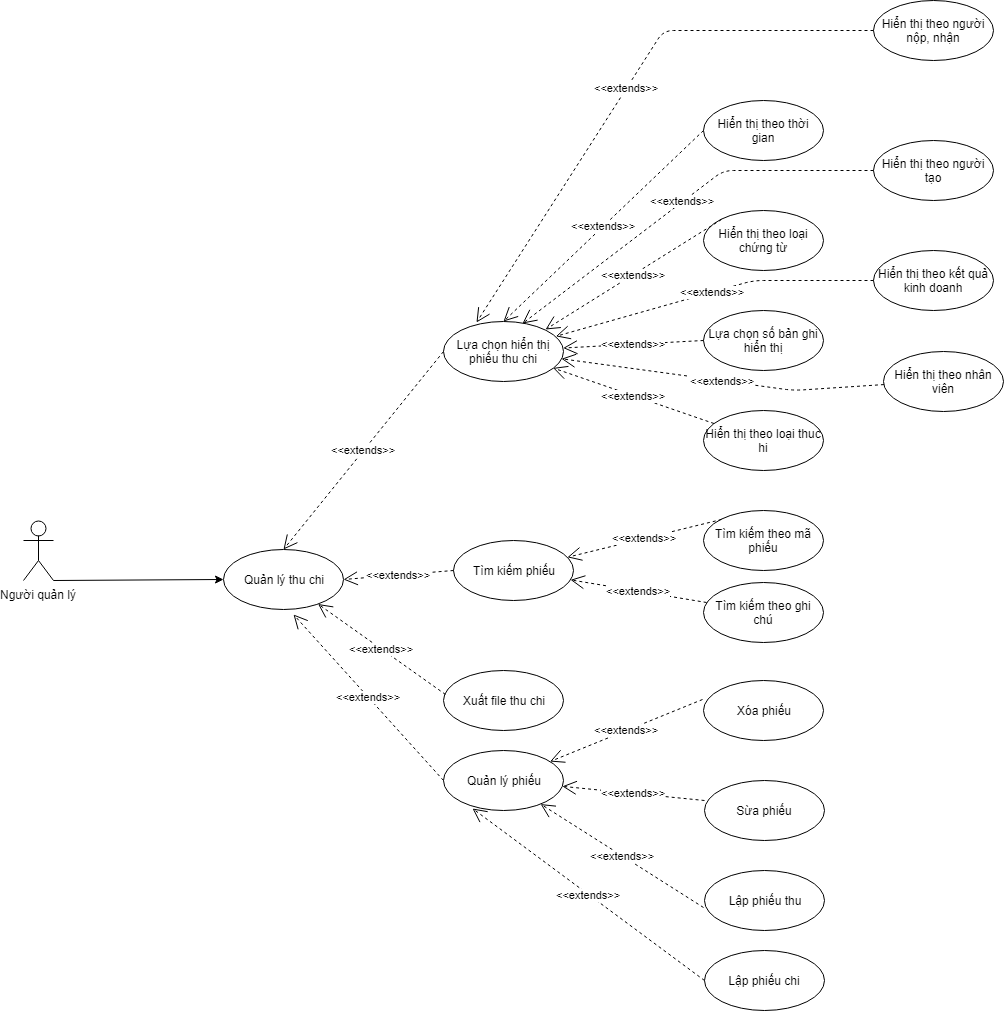

The diagram above was exported from draw.io. Its source (the exported page's mxGraphModel, read from the mxfile embedded in the PNG):
<mxGraphModel dx="1354" dy="766" grid="1" gridSize="10" guides="1" tooltips="1" connect="1" arrows="1" fold="1" page="1" pageScale="1" pageWidth="850" pageHeight="1100" math="0" shadow="0">
  <root>
    <mxCell id="0" />
    <mxCell id="1" parent="0" />
    <mxCell id="_h9m-2p4ZWJtLVGBrLLq-9" value="Người quản lý&lt;br&gt;" style="shape=umlActor;verticalLabelPosition=bottom;labelBackgroundColor=#ffffff;verticalAlign=top;html=1;outlineConnect=0;" parent="1" vertex="1">
      <mxGeometry x="50" y="620" width="30" height="60" as="geometry" />
    </mxCell>
    <mxCell id="_h9m-2p4ZWJtLVGBrLLq-10" value="Quản lý thu chi&lt;br&gt;" style="ellipse;whiteSpace=wrap;html=1;" parent="1" vertex="1">
      <mxGeometry x="250" y="649" width="120" height="60" as="geometry" />
    </mxCell>
    <mxCell id="_h9m-2p4ZWJtLVGBrLLq-12" value="Lập phiếu chi&lt;br&gt;" style="ellipse;whiteSpace=wrap;html=1;" parent="1" vertex="1">
      <mxGeometry x="731" y="1050" width="120" height="60" as="geometry" />
    </mxCell>
    <mxCell id="_h9m-2p4ZWJtLVGBrLLq-14" value="&amp;lt;&amp;lt;extends&amp;gt;&amp;gt;&lt;br&gt;" style="endArrow=open;endSize=12;dashed=1;html=1;exitX=0;exitY=0.5;exitDx=0;exitDy=0;entryX=0.242;entryY=0.967;entryDx=0;entryDy=0;entryPerimeter=0;" parent="1" source="_h9m-2p4ZWJtLVGBrLLq-12" target="nhKdyEypyXi8UsecbCV_-7" edge="1">
      <mxGeometry width="160" relative="1" as="geometry">
        <mxPoint x="469" y="606" as="sourcePoint" />
        <mxPoint x="360" y="671" as="targetPoint" />
      </mxGeometry>
    </mxCell>
    <mxCell id="_h9m-2p4ZWJtLVGBrLLq-15" value="" style="endArrow=classic;html=1;entryX=0;entryY=0.5;entryDx=0;entryDy=0;exitX=1;exitY=1;exitDx=0;exitDy=0;exitPerimeter=0;" parent="1" source="_h9m-2p4ZWJtLVGBrLLq-9" target="_h9m-2p4ZWJtLVGBrLLq-10" edge="1">
      <mxGeometry width="50" height="50" relative="1" as="geometry">
        <mxPoint x="90" y="660" as="sourcePoint" />
        <mxPoint x="270" y="430" as="targetPoint" />
      </mxGeometry>
    </mxCell>
    <mxCell id="_h9m-2p4ZWJtLVGBrLLq-17" value="Tìm kiếm phiếu&lt;br&gt;" style="ellipse;whiteSpace=wrap;html=1;" parent="1" vertex="1">
      <mxGeometry x="480" y="640" width="120" height="60" as="geometry" />
    </mxCell>
    <mxCell id="_h9m-2p4ZWJtLVGBrLLq-18" value="&amp;lt;&amp;lt;extends&amp;gt;&amp;gt;&lt;br&gt;" style="endArrow=open;endSize=12;dashed=1;html=1;exitX=0;exitY=0.5;exitDx=0;exitDy=0;entryX=1;entryY=0.5;entryDx=0;entryDy=0;" parent="1" source="_h9m-2p4ZWJtLVGBrLLq-17" target="_h9m-2p4ZWJtLVGBrLLq-10" edge="1">
      <mxGeometry width="160" relative="1" as="geometry">
        <mxPoint x="480" y="721.5" as="sourcePoint" />
        <mxPoint x="373" y="707.5" as="targetPoint" />
      </mxGeometry>
    </mxCell>
    <mxCell id="O2HL4-sAFXAH6ihUhYPT-1" value="Xuất file thu chi&lt;br&gt;" style="ellipse;whiteSpace=wrap;html=1;" parent="1" vertex="1">
      <mxGeometry x="470" y="770" width="120" height="60" as="geometry" />
    </mxCell>
    <mxCell id="O2HL4-sAFXAH6ihUhYPT-2" value="&amp;lt;&amp;lt;extends&amp;gt;&amp;gt;&lt;br&gt;" style="endArrow=open;endSize=12;dashed=1;html=1;exitX=0.017;exitY=0.4;exitDx=0;exitDy=0;exitPerimeter=0;" parent="1" source="O2HL4-sAFXAH6ihUhYPT-1" target="_h9m-2p4ZWJtLVGBrLLq-10" edge="1">
      <mxGeometry width="160" relative="1" as="geometry">
        <mxPoint x="465" y="572" as="sourcePoint" />
        <mxPoint x="330.1011210310394" y="508.1597255888778" as="targetPoint" />
      </mxGeometry>
    </mxCell>
    <mxCell id="nhKdyEypyXi8UsecbCV_-1" value="Xóa phiếu&lt;br&gt;" style="ellipse;whiteSpace=wrap;html=1;" parent="1" vertex="1">
      <mxGeometry x="730" y="780" width="120" height="60" as="geometry" />
    </mxCell>
    <mxCell id="nhKdyEypyXi8UsecbCV_-2" value="&amp;lt;&amp;lt;extends&amp;gt;&amp;gt;&lt;br&gt;" style="endArrow=open;endSize=12;dashed=1;html=1;exitX=-0.008;exitY=0.317;exitDx=0;exitDy=0;exitPerimeter=0;" parent="1" source="nhKdyEypyXi8UsecbCV_-1" target="nhKdyEypyXi8UsecbCV_-7" edge="1">
      <mxGeometry width="160" relative="1" as="geometry">
        <mxPoint x="482" y="804" as="sourcePoint" />
        <mxPoint x="330" y="714" as="targetPoint" />
      </mxGeometry>
    </mxCell>
    <mxCell id="nhKdyEypyXi8UsecbCV_-4" value="Sừa phiếu&lt;br&gt;" style="ellipse;whiteSpace=wrap;html=1;" parent="1" vertex="1">
      <mxGeometry x="731" y="880" width="120" height="60" as="geometry" />
    </mxCell>
    <mxCell id="nhKdyEypyXi8UsecbCV_-6" value="&amp;lt;&amp;lt;extends&amp;gt;&amp;gt;&lt;br&gt;" style="endArrow=open;endSize=12;dashed=1;html=1;exitX=0;exitY=0.333;exitDx=0;exitDy=0;exitPerimeter=0;" parent="1" source="nhKdyEypyXi8UsecbCV_-4" target="nhKdyEypyXi8UsecbCV_-7" edge="1">
      <mxGeometry width="160" relative="1" as="geometry">
        <mxPoint x="479" y="879" as="sourcePoint" />
        <mxPoint x="280" y="710" as="targetPoint" />
      </mxGeometry>
    </mxCell>
    <mxCell id="nhKdyEypyXi8UsecbCV_-7" value="Quản lý phiếu&lt;br&gt;" style="ellipse;whiteSpace=wrap;html=1;" parent="1" vertex="1">
      <mxGeometry x="470" y="850" width="120" height="60" as="geometry" />
    </mxCell>
    <mxCell id="nhKdyEypyXi8UsecbCV_-8" value="&amp;lt;&amp;lt;extends&amp;gt;&amp;gt;&lt;br&gt;" style="endArrow=open;endSize=12;dashed=1;html=1;exitX=0;exitY=0.5;exitDx=0;exitDy=0;" parent="1" source="nhKdyEypyXi8UsecbCV_-7" edge="1">
      <mxGeometry width="160" relative="1" as="geometry">
        <mxPoint x="482" y="804" as="sourcePoint" />
        <mxPoint x="320" y="714" as="targetPoint" />
      </mxGeometry>
    </mxCell>
    <mxCell id="H-0Yye0oc4_91RVGSk_w-1" value="Lựa chọn hiển thị phiếu thu chi" style="ellipse;whiteSpace=wrap;html=1;" parent="1" vertex="1">
      <mxGeometry x="470" y="420.5" width="120" height="60" as="geometry" />
    </mxCell>
    <mxCell id="H-0Yye0oc4_91RVGSk_w-2" value="Hiển thị theo thời gian" style="ellipse;whiteSpace=wrap;html=1;" parent="1" vertex="1">
      <mxGeometry x="730" y="200" width="120" height="60" as="geometry" />
    </mxCell>
    <mxCell id="H-0Yye0oc4_91RVGSk_w-3" value="Hiển thị theo loại chứng từ" style="ellipse;whiteSpace=wrap;html=1;" parent="1" vertex="1">
      <mxGeometry x="730" y="310" width="120" height="60" as="geometry" />
    </mxCell>
    <mxCell id="H-0Yye0oc4_91RVGSk_w-4" value="Hiển thị theo loại thuc hi" style="ellipse;whiteSpace=wrap;html=1;" parent="1" vertex="1">
      <mxGeometry x="730" y="510" width="120" height="60" as="geometry" />
    </mxCell>
    <mxCell id="H-0Yye0oc4_91RVGSk_w-5" value="Lựa chọn số bản ghi hiển thị" style="ellipse;whiteSpace=wrap;html=1;" parent="1" vertex="1">
      <mxGeometry x="730" y="410" width="120" height="60" as="geometry" />
    </mxCell>
    <mxCell id="H-0Yye0oc4_91RVGSk_w-6" value="&amp;lt;&amp;lt;extends&amp;gt;&amp;gt;" style="endArrow=open;endSize=12;dashed=1;html=1;exitX=0;exitY=0.5;exitDx=0;exitDy=0;entryX=0.5;entryY=0;entryDx=0;entryDy=0;" parent="1" source="H-0Yye0oc4_91RVGSk_w-2" target="H-0Yye0oc4_91RVGSk_w-1" edge="1">
      <mxGeometry width="160" relative="1" as="geometry">
        <mxPoint x="490" y="460.5" as="sourcePoint" />
        <mxPoint x="600" y="430.5" as="targetPoint" />
      </mxGeometry>
    </mxCell>
    <mxCell id="H-0Yye0oc4_91RVGSk_w-7" value="&amp;lt;&amp;lt;extends&amp;gt;&amp;gt;" style="endArrow=open;endSize=12;dashed=1;html=1;exitX=0;exitY=0;exitDx=0;exitDy=0;entryX=1;entryY=0;entryDx=0;entryDy=0;" parent="1" source="H-0Yye0oc4_91RVGSk_w-3" target="H-0Yye0oc4_91RVGSk_w-1" edge="1">
      <mxGeometry width="160" relative="1" as="geometry">
        <mxPoint x="800" y="130.5" as="sourcePoint" />
        <mxPoint x="592" y="439.5" as="targetPoint" />
      </mxGeometry>
    </mxCell>
    <mxCell id="H-0Yye0oc4_91RVGSk_w-8" value="&amp;lt;&amp;lt;extends&amp;gt;&amp;gt;" style="endArrow=open;endSize=12;dashed=1;html=1;exitX=0;exitY=0.5;exitDx=0;exitDy=0;" parent="1" source="H-0Yye0oc4_91RVGSk_w-5" target="H-0Yye0oc4_91RVGSk_w-1" edge="1">
      <mxGeometry width="160" relative="1" as="geometry">
        <mxPoint x="791.0679220032584" y="474.865060271228" as="sourcePoint" />
        <mxPoint x="622" y="469.5" as="targetPoint" />
      </mxGeometry>
    </mxCell>
    <mxCell id="H-0Yye0oc4_91RVGSk_w-9" value="&amp;lt;&amp;lt;extends&amp;gt;&amp;gt;" style="endArrow=open;endSize=12;dashed=1;html=1;" parent="1" source="H-0Yye0oc4_91RVGSk_w-4" target="H-0Yye0oc4_91RVGSk_w-1" edge="1">
      <mxGeometry width="160" relative="1" as="geometry">
        <mxPoint x="840" y="170.5" as="sourcePoint" />
        <mxPoint x="632" y="479.5" as="targetPoint" />
      </mxGeometry>
    </mxCell>
    <mxCell id="H-0Yye0oc4_91RVGSk_w-11" value="&amp;lt;&amp;lt;extends&amp;gt;&amp;gt;&lt;br&gt;" style="endArrow=open;endSize=12;dashed=1;html=1;exitX=0;exitY=0.5;exitDx=0;exitDy=0;entryX=0.5;entryY=0;entryDx=0;entryDy=0;" parent="1" source="H-0Yye0oc4_91RVGSk_w-1" target="_h9m-2p4ZWJtLVGBrLLq-10" edge="1">
      <mxGeometry width="160" relative="1" as="geometry">
        <mxPoint x="479" y="597" as="sourcePoint" />
        <mxPoint x="370" y="671" as="targetPoint" />
      </mxGeometry>
    </mxCell>
    <mxCell id="H-0Yye0oc4_91RVGSk_w-12" value="Tìm kiếm theo mã phiếu&lt;br&gt;" style="ellipse;whiteSpace=wrap;html=1;" parent="1" vertex="1">
      <mxGeometry x="730" y="610" width="120" height="60" as="geometry" />
    </mxCell>
    <mxCell id="H-0Yye0oc4_91RVGSk_w-13" value="Tìm kiếm theo ghi chú&lt;br&gt;" style="ellipse;whiteSpace=wrap;html=1;" parent="1" vertex="1">
      <mxGeometry x="730" y="681.5" width="120" height="60" as="geometry" />
    </mxCell>
    <mxCell id="H-0Yye0oc4_91RVGSk_w-14" value="&amp;lt;&amp;lt;extends&amp;gt;&amp;gt;&lt;br&gt;" style="endArrow=open;endSize=12;dashed=1;html=1;exitX=0;exitY=0;exitDx=0;exitDy=0;" parent="1" source="H-0Yye0oc4_91RVGSk_w-12" target="_h9m-2p4ZWJtLVGBrLLq-17" edge="1">
      <mxGeometry width="160" relative="1" as="geometry">
        <mxPoint x="480" y="662" as="sourcePoint" />
        <mxPoint x="380" y="689" as="targetPoint" />
      </mxGeometry>
    </mxCell>
    <mxCell id="H-0Yye0oc4_91RVGSk_w-15" value="&amp;lt;&amp;lt;extends&amp;gt;&amp;gt;&lt;br&gt;" style="endArrow=open;endSize=12;dashed=1;html=1;" parent="1" source="H-0Yye0oc4_91RVGSk_w-13" target="_h9m-2p4ZWJtLVGBrLLq-17" edge="1">
      <mxGeometry width="160" relative="1" as="geometry">
        <mxPoint x="728" y="629" as="sourcePoint" />
        <mxPoint x="596.7989943630084" y="651.832086065871" as="targetPoint" />
      </mxGeometry>
    </mxCell>
    <mxCell id="H-0Yye0oc4_91RVGSk_w-16" value="Lập phiếu thu&lt;br&gt;" style="ellipse;whiteSpace=wrap;html=1;" parent="1" vertex="1">
      <mxGeometry x="731" y="970" width="120" height="60" as="geometry" />
    </mxCell>
    <mxCell id="H-0Yye0oc4_91RVGSk_w-17" value="&amp;lt;&amp;lt;extends&amp;gt;&amp;gt;&lt;br&gt;" style="endArrow=open;endSize=12;dashed=1;html=1;exitX=-0.008;exitY=0.617;exitDx=0;exitDy=0;exitPerimeter=0;" parent="1" source="H-0Yye0oc4_91RVGSk_w-16" target="nhKdyEypyXi8UsecbCV_-7" edge="1">
      <mxGeometry width="160" relative="1" as="geometry">
        <mxPoint x="751" y="818" as="sourcePoint" />
        <mxPoint x="773" y="1393" as="targetPoint" />
      </mxGeometry>
    </mxCell>
    <mxCell id="H-0Yye0oc4_91RVGSk_w-18" value="Hiển thị theo người tạo" style="ellipse;whiteSpace=wrap;html=1;" parent="1" vertex="1">
      <mxGeometry x="900" y="240" width="120" height="60" as="geometry" />
    </mxCell>
    <mxCell id="H-0Yye0oc4_91RVGSk_w-19" value="Hiển thị theo kết quả kinh doanh" style="ellipse;whiteSpace=wrap;html=1;" parent="1" vertex="1">
      <mxGeometry x="900" y="350" width="120" height="60" as="geometry" />
    </mxCell>
    <mxCell id="H-0Yye0oc4_91RVGSk_w-20" value="Hiển thị theo nhân viên" style="ellipse;whiteSpace=wrap;html=1;" parent="1" vertex="1">
      <mxGeometry x="910" y="450.5" width="120" height="60" as="geometry" />
    </mxCell>
    <mxCell id="H-0Yye0oc4_91RVGSk_w-21" value="Hiển thị theo người nộp, nhận" style="ellipse;whiteSpace=wrap;html=1;" parent="1" vertex="1">
      <mxGeometry x="900" y="100" width="120" height="60" as="geometry" />
    </mxCell>
    <mxCell id="H-0Yye0oc4_91RVGSk_w-23" value="&amp;lt;&amp;lt;extends&amp;gt;&amp;gt;" style="endArrow=open;endSize=12;dashed=1;html=1;entryX=0.275;entryY=0.025;entryDx=0;entryDy=0;entryPerimeter=0;" parent="1" source="H-0Yye0oc4_91RVGSk_w-21" target="H-0Yye0oc4_91RVGSk_w-1" edge="1">
      <mxGeometry width="160" relative="1" as="geometry">
        <mxPoint x="730" y="130" as="sourcePoint" />
        <mxPoint x="540" y="431" as="targetPoint" />
        <Array as="points">
          <mxPoint x="690" y="130" />
        </Array>
      </mxGeometry>
    </mxCell>
    <mxCell id="H-0Yye0oc4_91RVGSk_w-24" value="&amp;lt;&amp;lt;extends&amp;gt;&amp;gt;" style="endArrow=open;endSize=12;dashed=1;html=1;entryX=0.658;entryY=0.042;entryDx=0;entryDy=0;entryPerimeter=0;" parent="1" source="H-0Yye0oc4_91RVGSk_w-18" target="H-0Yye0oc4_91RVGSk_w-1" edge="1">
      <mxGeometry width="160" relative="1" as="geometry">
        <mxPoint x="758" y="329" as="sourcePoint" />
        <mxPoint x="582" y="439" as="targetPoint" />
        <Array as="points">
          <mxPoint x="750" y="270" />
        </Array>
      </mxGeometry>
    </mxCell>
    <mxCell id="H-0Yye0oc4_91RVGSk_w-25" value="&amp;lt;&amp;lt;extends&amp;gt;&amp;gt;" style="endArrow=open;endSize=12;dashed=1;html=1;" parent="1" source="H-0Yye0oc4_91RVGSk_w-19" target="H-0Yye0oc4_91RVGSk_w-1" edge="1">
      <mxGeometry width="160" relative="1" as="geometry">
        <mxPoint x="740" y="450" as="sourcePoint" />
        <mxPoint x="599.7022314125993" y="457.5148884293701" as="targetPoint" />
        <Array as="points">
          <mxPoint x="780" y="380" />
        </Array>
      </mxGeometry>
    </mxCell>
    <mxCell id="H-0Yye0oc4_91RVGSk_w-26" value="&amp;lt;&amp;lt;extends&amp;gt;&amp;gt;" style="endArrow=open;endSize=12;dashed=1;html=1;" parent="1" source="H-0Yye0oc4_91RVGSk_w-20" target="H-0Yye0oc4_91RVGSk_w-1" edge="1">
      <mxGeometry width="160" relative="1" as="geometry">
        <mxPoint x="750.5162688892347" y="533.0341493334518" as="sourcePoint" />
        <mxPoint x="589.5090924546967" y="477.4473431864153" as="targetPoint" />
        <Array as="points">
          <mxPoint x="820" y="490" />
        </Array>
      </mxGeometry>
    </mxCell>
  </root>
</mxGraphModel>